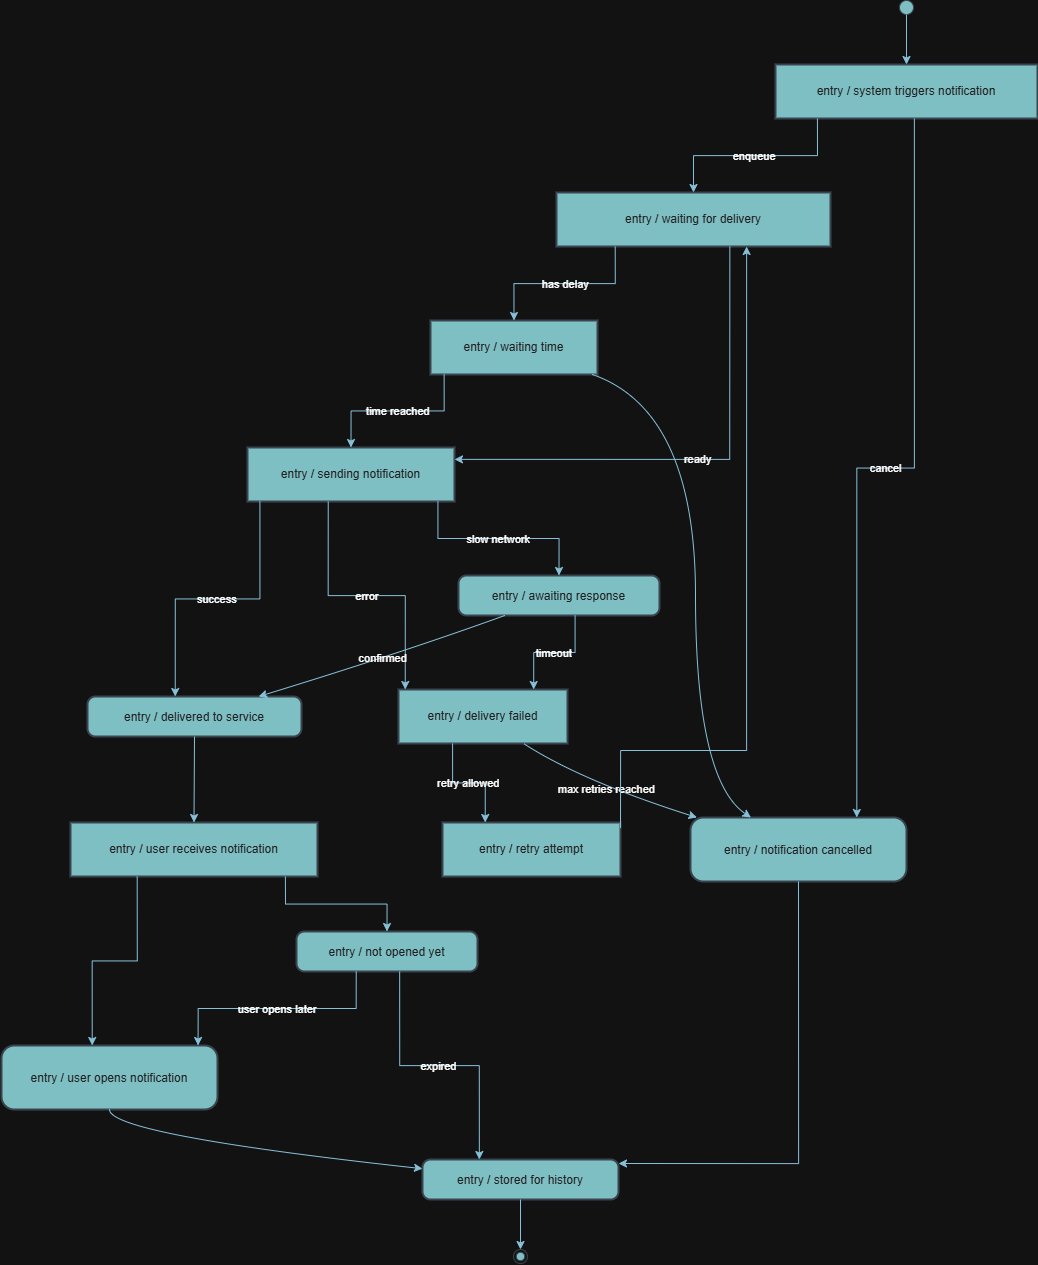

The diagram above was exported from draw.io. Its source (the exported page's mxGraphModel, read from the mxfile embedded in the PNG):
<mxGraphModel dx="2358" dy="1462" grid="1" gridSize="10" guides="1" tooltips="1" connect="1" arrows="1" fold="1" page="1" pageScale="1" pageWidth="850" pageHeight="1100" math="0" shadow="0">
  <root>
    <mxCell id="0" />
    <mxCell id="1" parent="0" />
    <mxCell id="vCP4wrB3wfx01rKvMmLu-1" parent="1" style="ellipse;fillColor=#09555B;fontColor=#EEEEEE;labelBackgroundColor=none;strokeColor=#BAC8D3;" value="" vertex="1">
      <mxGeometry height="14" width="14" x="1238" y="360" as="geometry" />
    </mxCell>
    <mxCell id="vCP4wrB3wfx01rKvMmLu-2" parent="1" style="whiteSpace=wrap;strokeWidth=2;fillColor=#09555B;strokeColor=#BAC8D3;fontColor=#EEEEEE;labelBackgroundColor=none;" value="entry / system triggers notification" vertex="1">
      <mxGeometry height="54" width="262" x="1114" y="424" as="geometry" />
    </mxCell>
    <mxCell id="vCP4wrB3wfx01rKvMmLu-3" parent="1" style="whiteSpace=wrap;strokeWidth=2;fillColor=#09555B;strokeColor=#BAC8D3;fontColor=#EEEEEE;labelBackgroundColor=none;" value="entry / waiting for delivery" vertex="1">
      <mxGeometry height="54" width="274" x="895" y="552" as="geometry" />
    </mxCell>
    <mxCell id="vCP4wrB3wfx01rKvMmLu-4" parent="1" style="rounded=1;arcSize=20;strokeWidth=2;fillColor=#09555B;strokeColor=#BAC8D3;fontColor=#EEEEEE;labelBackgroundColor=none;" value="entry / notification cancelled" vertex="1">
      <mxGeometry height="64" width="216" x="1029" y="1177" as="geometry" />
    </mxCell>
    <mxCell id="vCP4wrB3wfx01rKvMmLu-5" parent="1" style="whiteSpace=wrap;strokeWidth=2;fillColor=#09555B;strokeColor=#BAC8D3;fontColor=#EEEEEE;labelBackgroundColor=none;" value="entry / waiting time" vertex="1">
      <mxGeometry height="54" width="167" x="769" y="680" as="geometry" />
    </mxCell>
    <mxCell id="vCP4wrB3wfx01rKvMmLu-6" parent="1" style="whiteSpace=wrap;strokeWidth=2;fillColor=#09555B;strokeColor=#BAC8D3;fontColor=#EEEEEE;labelBackgroundColor=none;" value="entry / sending notification" vertex="1">
      <mxGeometry height="54" width="207" x="586" y="807" as="geometry" />
    </mxCell>
    <mxCell id="vCP4wrB3wfx01rKvMmLu-7" parent="1" style="rounded=1;arcSize=20;strokeWidth=2;fillColor=#09555B;strokeColor=#BAC8D3;fontColor=#EEEEEE;labelBackgroundColor=none;" value="entry / delivered to service" vertex="1">
      <mxGeometry height="40" width="214" x="426" y="1056" as="geometry" />
    </mxCell>
    <mxCell id="vCP4wrB3wfx01rKvMmLu-8" parent="1" style="whiteSpace=wrap;strokeWidth=2;fillColor=#09555B;strokeColor=#BAC8D3;fontColor=#EEEEEE;labelBackgroundColor=none;" value="entry / delivery failed" vertex="1">
      <mxGeometry height="54" width="169" x="737" y="1049" as="geometry" />
    </mxCell>
    <mxCell id="vCP4wrB3wfx01rKvMmLu-9" parent="1" style="rounded=1;arcSize=20;strokeWidth=2;fillColor=#09555B;strokeColor=#BAC8D3;fontColor=#EEEEEE;labelBackgroundColor=none;" value="entry / awaiting response" vertex="1">
      <mxGeometry height="40" width="201" x="797" y="935" as="geometry" />
    </mxCell>
    <mxCell id="vCP4wrB3wfx01rKvMmLu-10" parent="1" style="whiteSpace=wrap;strokeWidth=2;fillColor=#09555B;strokeColor=#BAC8D3;fontColor=#EEEEEE;labelBackgroundColor=none;" value="entry / retry attempt" vertex="1">
      <mxGeometry height="54" width="178" x="781" y="1182" as="geometry" />
    </mxCell>
    <mxCell id="vCP4wrB3wfx01rKvMmLu-11" parent="1" style="whiteSpace=wrap;strokeWidth=2;fillColor=#09555B;strokeColor=#BAC8D3;fontColor=#EEEEEE;labelBackgroundColor=none;" value="entry / user receives notification" vertex="1">
      <mxGeometry height="54" width="247" x="409" y="1182" as="geometry" />
    </mxCell>
    <mxCell id="vCP4wrB3wfx01rKvMmLu-12" parent="1" style="rounded=1;arcSize=20;strokeWidth=2;fillColor=#09555B;strokeColor=#BAC8D3;fontColor=#EEEEEE;labelBackgroundColor=none;" value="entry / user opens notification" vertex="1">
      <mxGeometry height="64" width="216" x="340" y="1405" as="geometry" />
    </mxCell>
    <mxCell id="vCP4wrB3wfx01rKvMmLu-13" parent="1" style="rounded=1;arcSize=20;strokeWidth=2;fillColor=#09555B;strokeColor=#BAC8D3;fontColor=#EEEEEE;labelBackgroundColor=none;" value="entry / not opened yet" vertex="1">
      <mxGeometry height="40" width="181" x="635" y="1291" as="geometry" />
    </mxCell>
    <mxCell id="vCP4wrB3wfx01rKvMmLu-14" parent="1" style="rounded=1;arcSize=20;strokeWidth=2;fillColor=#09555B;strokeColor=#BAC8D3;fontColor=#EEEEEE;labelBackgroundColor=none;" value="entry / stored for history" vertex="1">
      <mxGeometry height="40" width="196" x="761" y="1519" as="geometry" />
    </mxCell>
    <mxCell id="vCP4wrB3wfx01rKvMmLu-15" parent="1" style="ellipse;shape=endState;fillColor=#09555B;fontColor=#EEEEEE;labelBackgroundColor=none;strokeColor=#BAC8D3;" value="" vertex="1">
      <mxGeometry height="14" width="14" x="852" y="1609" as="geometry" />
    </mxCell>
    <mxCell id="vCP4wrB3wfx01rKvMmLu-16" edge="1" parent="1" source="vCP4wrB3wfx01rKvMmLu-1" style="curved=1;startArrow=none;;fillColor=none;;exitX=0.5;exitY=1;entryX=0.5;entryY=0;rounded=0;labelBackgroundColor=none;strokeColor=#0B4D6A;fontColor=default;" target="vCP4wrB3wfx01rKvMmLu-2" value="">
      <mxGeometry relative="1" as="geometry">
        <Array as="points" />
      </mxGeometry>
    </mxCell>
    <mxCell id="vCP4wrB3wfx01rKvMmLu-17" edge="1" parent="1" source="vCP4wrB3wfx01rKvMmLu-2" style="startArrow=none;;fillColor=none;;exitX=0.16;exitY=1;entryX=0.5;entryY=0;rounded=0;labelBackgroundColor=none;strokeColor=#0B4D6A;fontColor=default;edgeStyle=orthogonalEdgeStyle;" target="vCP4wrB3wfx01rKvMmLu-3" value="enqueue">
      <mxGeometry relative="1" as="geometry" />
    </mxCell>
    <mxCell id="vCP4wrB3wfx01rKvMmLu-18" edge="1" parent="1" source="vCP4wrB3wfx01rKvMmLu-2" style="startArrow=none;;fillColor=none;;exitX=0.53;exitY=1;entryX=0.77;entryY=0;rounded=0;labelBackgroundColor=none;strokeColor=#0B4D6A;fontColor=default;edgeStyle=orthogonalEdgeStyle;" target="vCP4wrB3wfx01rKvMmLu-4" value="cancel">
      <mxGeometry relative="1" as="geometry" />
    </mxCell>
    <mxCell id="vCP4wrB3wfx01rKvMmLu-19" edge="1" parent="1" source="vCP4wrB3wfx01rKvMmLu-3" style="startArrow=none;;fillColor=none;;exitX=0.22;exitY=0.99;entryX=0.5;entryY=-0.01;rounded=0;labelBackgroundColor=none;strokeColor=#0B4D6A;fontColor=default;edgeStyle=orthogonalEdgeStyle;" target="vCP4wrB3wfx01rKvMmLu-5" value="has delay">
      <mxGeometry relative="1" as="geometry" />
    </mxCell>
    <mxCell id="vCP4wrB3wfx01rKvMmLu-20" edge="1" parent="1" source="vCP4wrB3wfx01rKvMmLu-3" style="startArrow=none;;fillColor=none;;exitX=0.63;exitY=0.99;entryX=1;entryY=0.22;rounded=0;labelBackgroundColor=none;strokeColor=#0B4D6A;fontColor=default;edgeStyle=orthogonalEdgeStyle;" target="vCP4wrB3wfx01rKvMmLu-6" value="ready">
      <mxGeometry relative="1" as="geometry" />
    </mxCell>
    <mxCell id="vCP4wrB3wfx01rKvMmLu-21" edge="1" parent="1" source="vCP4wrB3wfx01rKvMmLu-5" style="startArrow=none;;fillColor=none;;exitX=0.09;exitY=0.99;entryX=0.5;entryY=0.01;rounded=0;labelBackgroundColor=none;strokeColor=#0B4D6A;fontColor=default;edgeStyle=orthogonalEdgeStyle;" target="vCP4wrB3wfx01rKvMmLu-6" value="time reached">
      <mxGeometry relative="1" as="geometry" />
    </mxCell>
    <mxCell id="vCP4wrB3wfx01rKvMmLu-22" edge="1" parent="1" source="vCP4wrB3wfx01rKvMmLu-5" style="curved=1;startArrow=none;;fillColor=none;;exitX=0.96;exitY=0.99;entryX=0.28;entryY=0;rounded=0;labelBackgroundColor=none;strokeColor=#0B4D6A;fontColor=default;" target="vCP4wrB3wfx01rKvMmLu-4" value="">
      <mxGeometry relative="1" as="geometry">
        <Array as="points">
          <mxPoint x="1034" y="770" />
          <mxPoint x="1034" y="1140" />
        </Array>
      </mxGeometry>
    </mxCell>
    <mxCell id="vCP4wrB3wfx01rKvMmLu-23" edge="1" parent="1" source="vCP4wrB3wfx01rKvMmLu-6" style="startArrow=none;;fillColor=none;;exitX=0.06;exitY=1;entryX=0.41;entryY=0;rounded=0;labelBackgroundColor=none;strokeColor=#0B4D6A;fontColor=default;edgeStyle=orthogonalEdgeStyle;" target="vCP4wrB3wfx01rKvMmLu-7" value="success">
      <mxGeometry relative="1" as="geometry" />
    </mxCell>
    <mxCell id="vCP4wrB3wfx01rKvMmLu-24" edge="1" parent="1" source="vCP4wrB3wfx01rKvMmLu-6" style="startArrow=none;;fillColor=none;;exitX=0.39;exitY=1;entryX=0.04;entryY=0;rounded=0;labelBackgroundColor=none;strokeColor=#0B4D6A;fontColor=default;edgeStyle=orthogonalEdgeStyle;" target="vCP4wrB3wfx01rKvMmLu-8" value="error">
      <mxGeometry relative="1" as="geometry" />
    </mxCell>
    <mxCell id="vCP4wrB3wfx01rKvMmLu-25" edge="1" parent="1" source="vCP4wrB3wfx01rKvMmLu-6" style="startArrow=none;;fillColor=none;;exitX=0.92;exitY=1;entryX=0.5;entryY=0;rounded=0;labelBackgroundColor=none;strokeColor=#0B4D6A;fontColor=default;edgeStyle=orthogonalEdgeStyle;" target="vCP4wrB3wfx01rKvMmLu-9" value="slow network">
      <mxGeometry relative="1" as="geometry" />
    </mxCell>
    <mxCell id="vCP4wrB3wfx01rKvMmLu-26" edge="1" parent="1" source="vCP4wrB3wfx01rKvMmLu-9" style="curved=1;startArrow=none;;fillColor=none;;exitX=0.23;exitY=1;entryX=0.8;entryY=0;rounded=0;labelBackgroundColor=none;strokeColor=#0B4D6A;fontColor=default;" target="vCP4wrB3wfx01rKvMmLu-7" value="confirmed">
      <mxGeometry relative="1" as="geometry">
        <Array as="points">
          <mxPoint x="741" y="1012" />
        </Array>
      </mxGeometry>
    </mxCell>
    <mxCell id="vCP4wrB3wfx01rKvMmLu-27" edge="1" parent="1" source="vCP4wrB3wfx01rKvMmLu-9" style="startArrow=none;;fillColor=none;;exitX=0.58;exitY=1;entryX=0.8;entryY=0;rounded=0;labelBackgroundColor=none;strokeColor=#0B4D6A;fontColor=default;edgeStyle=orthogonalEdgeStyle;" target="vCP4wrB3wfx01rKvMmLu-8" value="timeout">
      <mxGeometry relative="1" as="geometry" />
    </mxCell>
    <mxCell id="vCP4wrB3wfx01rKvMmLu-28" edge="1" parent="1" source="vCP4wrB3wfx01rKvMmLu-8" style="startArrow=none;;fillColor=none;;exitX=0.32;exitY=1;entryX=0.24;entryY=0;rounded=0;labelBackgroundColor=none;strokeColor=#0B4D6A;fontColor=default;edgeStyle=orthogonalEdgeStyle;" target="vCP4wrB3wfx01rKvMmLu-10" value="retry allowed">
      <mxGeometry relative="1" as="geometry" />
    </mxCell>
    <mxCell id="vCP4wrB3wfx01rKvMmLu-29" edge="1" parent="1" source="vCP4wrB3wfx01rKvMmLu-8" style="curved=1;startArrow=none;;fillColor=none;;exitX=0.74;exitY=1;entryX=0.03;entryY=0;rounded=0;labelBackgroundColor=none;strokeColor=#0B4D6A;fontColor=default;" target="vCP4wrB3wfx01rKvMmLu-4" value="max retries reached">
      <mxGeometry relative="1" as="geometry">
        <Array as="points">
          <mxPoint x="919" y="1140" />
        </Array>
      </mxGeometry>
    </mxCell>
    <mxCell id="vCP4wrB3wfx01rKvMmLu-30" edge="1" parent="1" source="vCP4wrB3wfx01rKvMmLu-10" style="startArrow=none;;fillColor=none;;exitX=1;exitY=0.1;entryX=0.69;entryY=0.99;rounded=0;labelBackgroundColor=none;strokeColor=#0B4D6A;fontColor=default;edgeStyle=orthogonalEdgeStyle;" target="vCP4wrB3wfx01rKvMmLu-3" value="">
      <mxGeometry relative="1" as="geometry">
        <Array as="points">
          <mxPoint x="959" y="1110" />
          <mxPoint x="1085" y="1110" />
        </Array>
      </mxGeometry>
    </mxCell>
    <mxCell id="vCP4wrB3wfx01rKvMmLu-31" edge="1" parent="1" source="vCP4wrB3wfx01rKvMmLu-7" style="curved=1;startArrow=none;;fillColor=none;;exitX=0.5;exitY=1;entryX=0.5;entryY=0;rounded=0;labelBackgroundColor=none;strokeColor=#0B4D6A;fontColor=default;" target="vCP4wrB3wfx01rKvMmLu-11" value="">
      <mxGeometry relative="1" as="geometry">
        <Array as="points" />
      </mxGeometry>
    </mxCell>
    <mxCell id="vCP4wrB3wfx01rKvMmLu-32" edge="1" parent="1" source="vCP4wrB3wfx01rKvMmLu-11" style="startArrow=none;;fillColor=none;;exitX=0.27;exitY=1;entryX=0.42;entryY=0;rounded=0;labelBackgroundColor=none;strokeColor=#0B4D6A;fontColor=default;edgeStyle=orthogonalEdgeStyle;" target="vCP4wrB3wfx01rKvMmLu-12" value="">
      <mxGeometry relative="1" as="geometry" />
    </mxCell>
    <mxCell id="vCP4wrB3wfx01rKvMmLu-33" edge="1" parent="1" source="vCP4wrB3wfx01rKvMmLu-11" style="startArrow=none;;fillColor=none;;exitX=0.87;exitY=1;entryX=0.5;entryY=0;rounded=0;labelBackgroundColor=none;strokeColor=#0B4D6A;fontColor=default;edgeStyle=orthogonalEdgeStyle;" target="vCP4wrB3wfx01rKvMmLu-13" value="">
      <mxGeometry relative="1" as="geometry" />
    </mxCell>
    <mxCell id="vCP4wrB3wfx01rKvMmLu-34" edge="1" parent="1" source="vCP4wrB3wfx01rKvMmLu-12" style="curved=1;startArrow=none;;fillColor=none;;exitX=0.5;exitY=1;entryX=0;entryY=0.23;rounded=0;labelBackgroundColor=none;strokeColor=#0B4D6A;fontColor=default;" target="vCP4wrB3wfx01rKvMmLu-14" value="">
      <mxGeometry relative="1" as="geometry">
        <Array as="points">
          <mxPoint x="448" y="1494" />
        </Array>
      </mxGeometry>
    </mxCell>
    <mxCell id="vCP4wrB3wfx01rKvMmLu-35" edge="1" parent="1" source="vCP4wrB3wfx01rKvMmLu-13" style="startArrow=none;;fillColor=none;;exitX=0.33;exitY=1;entryX=0.91;entryY=0;rounded=0;labelBackgroundColor=none;strokeColor=#0B4D6A;fontColor=default;edgeStyle=orthogonalEdgeStyle;" target="vCP4wrB3wfx01rKvMmLu-12" value="user opens later">
      <mxGeometry relative="1" as="geometry" />
    </mxCell>
    <mxCell id="vCP4wrB3wfx01rKvMmLu-36" edge="1" parent="1" source="vCP4wrB3wfx01rKvMmLu-13" style="startArrow=none;;fillColor=none;;exitX=0.57;exitY=1;entryX=0.29;entryY=0;rounded=0;labelBackgroundColor=none;strokeColor=#0B4D6A;fontColor=default;edgeStyle=orthogonalEdgeStyle;" target="vCP4wrB3wfx01rKvMmLu-14" value="expired">
      <mxGeometry relative="1" as="geometry" />
    </mxCell>
    <mxCell id="vCP4wrB3wfx01rKvMmLu-37" edge="1" parent="1" source="vCP4wrB3wfx01rKvMmLu-4" style="startArrow=none;;fillColor=none;;exitX=0.5;exitY=1;entryX=1;entryY=0.1;rounded=0;labelBackgroundColor=none;strokeColor=#0B4D6A;fontColor=default;edgeStyle=orthogonalEdgeStyle;" target="vCP4wrB3wfx01rKvMmLu-14" value="">
      <mxGeometry relative="1" as="geometry" />
    </mxCell>
    <mxCell id="vCP4wrB3wfx01rKvMmLu-38" edge="1" parent="1" source="vCP4wrB3wfx01rKvMmLu-14" style="curved=1;startArrow=none;;fillColor=none;;exitX=0.5;exitY=1;entryX=0.5;entryY=0;rounded=0;labelBackgroundColor=none;strokeColor=#0B4D6A;fontColor=default;" target="vCP4wrB3wfx01rKvMmLu-15" value="">
      <mxGeometry relative="1" as="geometry">
        <Array as="points" />
      </mxGeometry>
    </mxCell>
  </root>
</mxGraphModel>